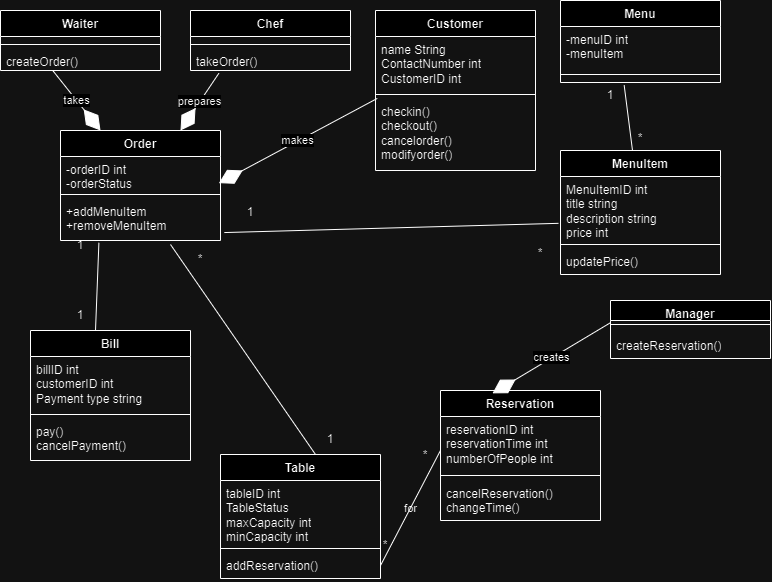

The diagram above was exported from draw.io. Its source (the exported page's mxGraphModel, read from the mxfile embedded in the PNG):
<mxGraphModel dx="1134" dy="589" grid="1" gridSize="10" guides="1" tooltips="1" connect="1" arrows="1" fold="1" page="1" pageScale="1" pageWidth="850" pageHeight="1100" math="0" shadow="0">
  <root>
    <mxCell id="0" />
    <mxCell id="1" parent="0" />
    <mxCell id="DFco7vEph6Q3wHeSBk7D-13" value="Bill" style="swimlane;fontStyle=1;align=center;verticalAlign=top;childLayout=stackLayout;horizontal=1;startSize=26;horizontalStack=0;resizeParent=1;resizeParentMax=0;resizeLast=0;collapsible=1;marginBottom=0;whiteSpace=wrap;html=1;labelBackgroundColor=none;" parent="1" vertex="1">
      <mxGeometry x="80" y="340" width="160" height="130" as="geometry" />
    </mxCell>
    <mxCell id="DFco7vEph6Q3wHeSBk7D-14" value="billID int&lt;br&gt;customerID int&lt;br&gt;Payment type string" style="text;strokeColor=none;fillColor=none;align=left;verticalAlign=top;spacingLeft=4;spacingRight=4;overflow=hidden;rotatable=0;points=[[0,0.5],[1,0.5]];portConstraint=eastwest;whiteSpace=wrap;html=1;labelBackgroundColor=none;" parent="DFco7vEph6Q3wHeSBk7D-13" vertex="1">
      <mxGeometry y="26" width="160" height="54" as="geometry" />
    </mxCell>
    <mxCell id="DFco7vEph6Q3wHeSBk7D-15" value="" style="line;strokeWidth=1;fillColor=none;align=left;verticalAlign=middle;spacingTop=-1;spacingLeft=3;spacingRight=3;rotatable=0;labelPosition=right;points=[];portConstraint=eastwest;labelBackgroundColor=none;" parent="DFco7vEph6Q3wHeSBk7D-13" vertex="1">
      <mxGeometry y="80" width="160" height="8" as="geometry" />
    </mxCell>
    <mxCell id="DFco7vEph6Q3wHeSBk7D-16" value="pay()&lt;br&gt;cancelPayment()" style="text;strokeColor=none;fillColor=none;align=left;verticalAlign=top;spacingLeft=4;spacingRight=4;overflow=hidden;rotatable=0;points=[[0,0.5],[1,0.5]];portConstraint=eastwest;whiteSpace=wrap;html=1;labelBackgroundColor=none;" parent="DFco7vEph6Q3wHeSBk7D-13" vertex="1">
      <mxGeometry y="88" width="160" height="42" as="geometry" />
    </mxCell>
    <mxCell id="DFco7vEph6Q3wHeSBk7D-18" value="Waiter" style="swimlane;fontStyle=1;align=center;verticalAlign=top;childLayout=stackLayout;horizontal=1;startSize=26;horizontalStack=0;resizeParent=1;resizeParentMax=0;resizeLast=0;collapsible=1;marginBottom=0;whiteSpace=wrap;html=1;labelBackgroundColor=none;" parent="1" vertex="1">
      <mxGeometry x="50" y="20" width="160" height="60" as="geometry" />
    </mxCell>
    <mxCell id="DFco7vEph6Q3wHeSBk7D-19" value="+ field: type" style="text;strokeColor=none;fillColor=none;align=left;verticalAlign=top;spacingLeft=4;spacingRight=4;overflow=hidden;rotatable=0;points=[[0,0.5],[1,0.5]];portConstraint=eastwest;whiteSpace=wrap;html=1;labelBackgroundColor=none;" parent="DFco7vEph6Q3wHeSBk7D-18" vertex="1">
      <mxGeometry y="26" width="160" height="4" as="geometry" />
    </mxCell>
    <mxCell id="DFco7vEph6Q3wHeSBk7D-20" value="" style="line;strokeWidth=1;fillColor=none;align=left;verticalAlign=middle;spacingTop=-1;spacingLeft=3;spacingRight=3;rotatable=0;labelPosition=right;points=[];portConstraint=eastwest;labelBackgroundColor=none;" parent="DFco7vEph6Q3wHeSBk7D-18" vertex="1">
      <mxGeometry y="30" width="160" height="8" as="geometry" />
    </mxCell>
    <mxCell id="DFco7vEph6Q3wHeSBk7D-21" value="createOrder()" style="text;strokeColor=none;fillColor=none;align=left;verticalAlign=top;spacingLeft=4;spacingRight=4;overflow=hidden;rotatable=0;points=[[0,0.5],[1,0.5]];portConstraint=eastwest;whiteSpace=wrap;html=1;labelBackgroundColor=none;" parent="DFco7vEph6Q3wHeSBk7D-18" vertex="1">
      <mxGeometry y="38" width="160" height="22" as="geometry" />
    </mxCell>
    <mxCell id="DFco7vEph6Q3wHeSBk7D-22" value="Chef" style="swimlane;fontStyle=1;align=center;verticalAlign=top;childLayout=stackLayout;horizontal=1;startSize=26;horizontalStack=0;resizeParent=1;resizeParentMax=0;resizeLast=0;collapsible=1;marginBottom=0;whiteSpace=wrap;html=1;labelBackgroundColor=none;" parent="1" vertex="1">
      <mxGeometry x="240" y="20" width="160" height="60" as="geometry" />
    </mxCell>
    <mxCell id="DFco7vEph6Q3wHeSBk7D-23" value="+ field: type" style="text;strokeColor=none;fillColor=none;align=left;verticalAlign=top;spacingLeft=4;spacingRight=4;overflow=hidden;rotatable=0;points=[[0,0.5],[1,0.5]];portConstraint=eastwest;whiteSpace=wrap;html=1;labelBackgroundColor=none;" parent="DFco7vEph6Q3wHeSBk7D-22" vertex="1">
      <mxGeometry y="26" width="160" height="4" as="geometry" />
    </mxCell>
    <mxCell id="DFco7vEph6Q3wHeSBk7D-24" value="" style="line;strokeWidth=1;fillColor=none;align=left;verticalAlign=middle;spacingTop=-1;spacingLeft=3;spacingRight=3;rotatable=0;labelPosition=right;points=[];portConstraint=eastwest;labelBackgroundColor=none;" parent="DFco7vEph6Q3wHeSBk7D-22" vertex="1">
      <mxGeometry y="30" width="160" height="8" as="geometry" />
    </mxCell>
    <mxCell id="DFco7vEph6Q3wHeSBk7D-25" value="takeOrder()" style="text;strokeColor=none;fillColor=none;align=left;verticalAlign=top;spacingLeft=4;spacingRight=4;overflow=hidden;rotatable=0;points=[[0,0.5],[1,0.5]];portConstraint=eastwest;whiteSpace=wrap;html=1;labelBackgroundColor=none;" parent="DFco7vEph6Q3wHeSBk7D-22" vertex="1">
      <mxGeometry y="38" width="160" height="22" as="geometry" />
    </mxCell>
    <mxCell id="DFco7vEph6Q3wHeSBk7D-26" value="Customer" style="swimlane;fontStyle=1;align=center;verticalAlign=top;childLayout=stackLayout;horizontal=1;startSize=26;horizontalStack=0;resizeParent=1;resizeParentMax=0;resizeLast=0;collapsible=1;marginBottom=0;whiteSpace=wrap;html=1;labelBackgroundColor=none;" parent="1" vertex="1">
      <mxGeometry x="425" y="20" width="160" height="160" as="geometry" />
    </mxCell>
    <mxCell id="DFco7vEph6Q3wHeSBk7D-27" value="name String&lt;br&gt;ContactNumber int&lt;br&gt;CustomerID int" style="text;strokeColor=none;fillColor=none;align=left;verticalAlign=top;spacingLeft=4;spacingRight=4;overflow=hidden;rotatable=0;points=[[0,0.5],[1,0.5]];portConstraint=eastwest;whiteSpace=wrap;html=1;labelBackgroundColor=none;" parent="DFco7vEph6Q3wHeSBk7D-26" vertex="1">
      <mxGeometry y="26" width="160" height="54" as="geometry" />
    </mxCell>
    <mxCell id="DFco7vEph6Q3wHeSBk7D-28" value="" style="line;strokeWidth=1;fillColor=none;align=left;verticalAlign=middle;spacingTop=-1;spacingLeft=3;spacingRight=3;rotatable=0;labelPosition=right;points=[];portConstraint=eastwest;labelBackgroundColor=none;" parent="DFco7vEph6Q3wHeSBk7D-26" vertex="1">
      <mxGeometry y="80" width="160" height="8" as="geometry" />
    </mxCell>
    <mxCell id="DFco7vEph6Q3wHeSBk7D-29" value="checkin()&lt;br&gt;checkout()&lt;br&gt;cancelorder()&lt;br&gt;modifyorder()" style="text;strokeColor=none;fillColor=none;align=left;verticalAlign=top;spacingLeft=4;spacingRight=4;overflow=hidden;rotatable=0;points=[[0,0.5],[1,0.5]];portConstraint=eastwest;whiteSpace=wrap;html=1;labelBackgroundColor=none;" parent="DFco7vEph6Q3wHeSBk7D-26" vertex="1">
      <mxGeometry y="88" width="160" height="72" as="geometry" />
    </mxCell>
    <mxCell id="DFco7vEph6Q3wHeSBk7D-34" value="MenuItem" style="swimlane;fontStyle=1;align=center;verticalAlign=top;childLayout=stackLayout;horizontal=1;startSize=26;horizontalStack=0;resizeParent=1;resizeParentMax=0;resizeLast=0;collapsible=1;marginBottom=0;whiteSpace=wrap;html=1;labelBackgroundColor=none;" parent="1" vertex="1">
      <mxGeometry x="610" y="160" width="160" height="124" as="geometry" />
    </mxCell>
    <mxCell id="DFco7vEph6Q3wHeSBk7D-35" value="MenuItemID int&lt;br&gt;title string&lt;br&gt;description string&lt;br&gt;price int" style="text;strokeColor=none;fillColor=none;align=left;verticalAlign=top;spacingLeft=4;spacingRight=4;overflow=hidden;rotatable=0;points=[[0,0.5],[1,0.5]];portConstraint=eastwest;whiteSpace=wrap;html=1;labelBackgroundColor=none;" parent="DFco7vEph6Q3wHeSBk7D-34" vertex="1">
      <mxGeometry y="26" width="160" height="64" as="geometry" />
    </mxCell>
    <mxCell id="DFco7vEph6Q3wHeSBk7D-36" value="" style="line;strokeWidth=1;fillColor=none;align=left;verticalAlign=middle;spacingTop=-1;spacingLeft=3;spacingRight=3;rotatable=0;labelPosition=right;points=[];portConstraint=eastwest;labelBackgroundColor=none;" parent="DFco7vEph6Q3wHeSBk7D-34" vertex="1">
      <mxGeometry y="90" width="160" height="8" as="geometry" />
    </mxCell>
    <mxCell id="DFco7vEph6Q3wHeSBk7D-37" value="updatePrice()" style="text;strokeColor=none;fillColor=none;align=left;verticalAlign=top;spacingLeft=4;spacingRight=4;overflow=hidden;rotatable=0;points=[[0,0.5],[1,0.5]];portConstraint=eastwest;whiteSpace=wrap;html=1;labelBackgroundColor=none;" parent="DFco7vEph6Q3wHeSBk7D-34" vertex="1">
      <mxGeometry y="98" width="160" height="26" as="geometry" />
    </mxCell>
    <mxCell id="DFco7vEph6Q3wHeSBk7D-38" value="Manager" style="swimlane;fontStyle=1;align=center;verticalAlign=top;childLayout=stackLayout;horizontal=1;startSize=20;horizontalStack=0;resizeParent=1;resizeParentMax=0;resizeLast=0;collapsible=1;marginBottom=0;whiteSpace=wrap;html=1;labelBackgroundColor=none;" parent="1" vertex="1">
      <mxGeometry x="660" y="310" width="160" height="58" as="geometry" />
    </mxCell>
    <mxCell id="DFco7vEph6Q3wHeSBk7D-40" value="" style="line;strokeWidth=1;fillColor=none;align=left;verticalAlign=middle;spacingTop=-1;spacingLeft=3;spacingRight=3;rotatable=0;labelPosition=right;points=[];portConstraint=eastwest;labelBackgroundColor=none;" parent="DFco7vEph6Q3wHeSBk7D-38" vertex="1">
      <mxGeometry y="20" width="160" height="8" as="geometry" />
    </mxCell>
    <mxCell id="DFco7vEph6Q3wHeSBk7D-39" value="+ field: type" style="text;strokeColor=none;fillColor=none;align=left;verticalAlign=top;spacingLeft=4;spacingRight=4;overflow=hidden;rotatable=0;points=[[0,0.5],[1,0.5]];portConstraint=eastwest;whiteSpace=wrap;html=1;labelBackgroundColor=none;" parent="DFco7vEph6Q3wHeSBk7D-38" vertex="1">
      <mxGeometry y="28" width="160" height="4" as="geometry" />
    </mxCell>
    <mxCell id="DFco7vEph6Q3wHeSBk7D-41" value="createReservation()" style="text;strokeColor=none;fillColor=none;align=left;verticalAlign=top;spacingLeft=4;spacingRight=4;overflow=hidden;rotatable=0;points=[[0,0.5],[1,0.5]];portConstraint=eastwest;whiteSpace=wrap;html=1;labelBackgroundColor=none;" parent="DFco7vEph6Q3wHeSBk7D-38" vertex="1">
      <mxGeometry y="32" width="160" height="26" as="geometry" />
    </mxCell>
    <mxCell id="DFco7vEph6Q3wHeSBk7D-42" value="Reservation" style="swimlane;fontStyle=1;align=center;verticalAlign=top;childLayout=stackLayout;horizontal=1;startSize=26;horizontalStack=0;resizeParent=1;resizeParentMax=0;resizeLast=0;collapsible=1;marginBottom=0;whiteSpace=wrap;html=1;labelBackgroundColor=none;" parent="1" vertex="1">
      <mxGeometry x="490" y="400" width="160" height="130" as="geometry" />
    </mxCell>
    <mxCell id="DFco7vEph6Q3wHeSBk7D-43" value="reservationID int&lt;br&gt;reservationTime int&lt;br&gt;numberOfPeople int&lt;div&gt;&lt;br/&gt;&lt;/div&gt;" style="text;strokeColor=none;fillColor=none;align=left;verticalAlign=top;spacingLeft=4;spacingRight=4;overflow=hidden;rotatable=0;points=[[0,0.5],[1,0.5]];portConstraint=eastwest;whiteSpace=wrap;html=1;labelBackgroundColor=none;" parent="DFco7vEph6Q3wHeSBk7D-42" vertex="1">
      <mxGeometry y="26" width="160" height="54" as="geometry" />
    </mxCell>
    <mxCell id="DFco7vEph6Q3wHeSBk7D-44" value="" style="line;strokeWidth=1;fillColor=none;align=left;verticalAlign=middle;spacingTop=-1;spacingLeft=3;spacingRight=3;rotatable=0;labelPosition=right;points=[];portConstraint=eastwest;labelBackgroundColor=none;" parent="DFco7vEph6Q3wHeSBk7D-42" vertex="1">
      <mxGeometry y="80" width="160" height="10" as="geometry" />
    </mxCell>
    <mxCell id="DFco7vEph6Q3wHeSBk7D-45" value="cancelReservation()&lt;br&gt;changeTime()" style="text;strokeColor=none;fillColor=none;align=left;verticalAlign=top;spacingLeft=4;spacingRight=4;overflow=hidden;rotatable=0;points=[[0,0.5],[1,0.5]];portConstraint=eastwest;whiteSpace=wrap;html=1;labelBackgroundColor=none;" parent="DFco7vEph6Q3wHeSBk7D-42" vertex="1">
      <mxGeometry y="90" width="160" height="40" as="geometry" />
    </mxCell>
    <mxCell id="DFco7vEph6Q3wHeSBk7D-46" value="Table" style="swimlane;fontStyle=1;align=center;verticalAlign=top;childLayout=stackLayout;horizontal=1;startSize=26;horizontalStack=0;resizeParent=1;resizeParentMax=0;resizeLast=0;collapsible=1;marginBottom=0;whiteSpace=wrap;html=1;labelBackgroundColor=none;" parent="1" vertex="1">
      <mxGeometry x="270" y="464" width="160" height="124" as="geometry" />
    </mxCell>
    <mxCell id="DFco7vEph6Q3wHeSBk7D-47" value="tableID int&lt;br&gt;TableStatus&lt;br&gt;maxCapacity int&lt;br&gt;minCapacity int" style="text;strokeColor=none;fillColor=none;align=left;verticalAlign=top;spacingLeft=4;spacingRight=4;overflow=hidden;rotatable=0;points=[[0,0.5],[1,0.5]];portConstraint=eastwest;whiteSpace=wrap;html=1;labelBackgroundColor=none;" parent="DFco7vEph6Q3wHeSBk7D-46" vertex="1">
      <mxGeometry y="26" width="160" height="64" as="geometry" />
    </mxCell>
    <mxCell id="DFco7vEph6Q3wHeSBk7D-48" value="" style="line;strokeWidth=1;fillColor=none;align=left;verticalAlign=middle;spacingTop=-1;spacingLeft=3;spacingRight=3;rotatable=0;labelPosition=right;points=[];portConstraint=eastwest;labelBackgroundColor=none;" parent="DFco7vEph6Q3wHeSBk7D-46" vertex="1">
      <mxGeometry y="90" width="160" height="8" as="geometry" />
    </mxCell>
    <mxCell id="DFco7vEph6Q3wHeSBk7D-49" value="addReservation()" style="text;strokeColor=none;fillColor=none;align=left;verticalAlign=top;spacingLeft=4;spacingRight=4;overflow=hidden;rotatable=0;points=[[0,0.5],[1,0.5]];portConstraint=eastwest;whiteSpace=wrap;html=1;labelBackgroundColor=none;" parent="DFco7vEph6Q3wHeSBk7D-46" vertex="1">
      <mxGeometry y="98" width="160" height="26" as="geometry" />
    </mxCell>
    <mxCell id="LVe-xdX91Nz6b0kLAbl5-15" value="for" style="endArrow=none;html=1;rounded=0;entryX=0.714;entryY=0.333;entryDx=0;entryDy=0;labelBackgroundColor=none;fontColor=default;exitX=1;exitY=0.5;exitDx=0;exitDy=0;entryPerimeter=0;" edge="1" parent="1" source="DFco7vEph6Q3wHeSBk7D-49" target="LVe-xdX91Nz6b0kLAbl5-10">
      <mxGeometry width="50" height="50" relative="1" as="geometry">
        <mxPoint x="430" y="551" as="sourcePoint" />
        <mxPoint x="500.9999999999998" y="438.0000000000001" as="targetPoint" />
      </mxGeometry>
    </mxCell>
    <mxCell id="LVe-xdX91Nz6b0kLAbl5-10" value="*" style="text;html=1;align=center;verticalAlign=middle;whiteSpace=wrap;rounded=0;" vertex="1" parent="1">
      <mxGeometry x="440" y="450" width="70" height="30" as="geometry" />
    </mxCell>
    <mxCell id="LVe-xdX91Nz6b0kLAbl5-16" value="*" style="text;html=1;align=center;verticalAlign=middle;whiteSpace=wrap;rounded=0;" vertex="1" parent="1">
      <mxGeometry x="430" y="540" width="10" height="30" as="geometry" />
    </mxCell>
    <mxCell id="LVe-xdX91Nz6b0kLAbl5-18" value="creates" style="endArrow=diamondThin;endFill=1;endSize=24;html=1;rounded=0;exitX=0.001;exitY=-1.475;exitDx=0;exitDy=0;exitPerimeter=0;entryX=0.325;entryY=0.022;entryDx=0;entryDy=0;entryPerimeter=0;" edge="1" parent="1" source="DFco7vEph6Q3wHeSBk7D-39" target="DFco7vEph6Q3wHeSBk7D-42">
      <mxGeometry width="160" relative="1" as="geometry">
        <mxPoint x="290" y="400" as="sourcePoint" />
        <mxPoint x="450" y="400" as="targetPoint" />
      </mxGeometry>
    </mxCell>
    <mxCell id="LVe-xdX91Nz6b0kLAbl5-19" value="Order" style="swimlane;fontStyle=1;align=center;verticalAlign=top;childLayout=stackLayout;horizontal=1;startSize=26;horizontalStack=0;resizeParent=1;resizeParentMax=0;resizeLast=0;collapsible=1;marginBottom=0;whiteSpace=wrap;html=1;" vertex="1" parent="1">
      <mxGeometry x="110" y="140" width="160" height="110" as="geometry" />
    </mxCell>
    <mxCell id="LVe-xdX91Nz6b0kLAbl5-20" value="-orderID int&lt;div&gt;-orderStatus&lt;/div&gt;" style="text;strokeColor=none;fillColor=none;align=left;verticalAlign=top;spacingLeft=4;spacingRight=4;overflow=hidden;rotatable=0;points=[[0,0.5],[1,0.5]];portConstraint=eastwest;whiteSpace=wrap;html=1;" vertex="1" parent="LVe-xdX91Nz6b0kLAbl5-19">
      <mxGeometry y="26" width="160" height="34" as="geometry" />
    </mxCell>
    <mxCell id="LVe-xdX91Nz6b0kLAbl5-21" value="" style="line;strokeWidth=1;fillColor=none;align=left;verticalAlign=middle;spacingTop=-1;spacingLeft=3;spacingRight=3;rotatable=0;labelPosition=right;points=[];portConstraint=eastwest;strokeColor=inherit;" vertex="1" parent="LVe-xdX91Nz6b0kLAbl5-19">
      <mxGeometry y="60" width="160" height="8" as="geometry" />
    </mxCell>
    <mxCell id="LVe-xdX91Nz6b0kLAbl5-22" value="+addMenuItem&lt;div&gt;+removeMenuItem&lt;/div&gt;" style="text;strokeColor=none;fillColor=none;align=left;verticalAlign=top;spacingLeft=4;spacingRight=4;overflow=hidden;rotatable=0;points=[[0,0.5],[1,0.5]];portConstraint=eastwest;whiteSpace=wrap;html=1;" vertex="1" parent="LVe-xdX91Nz6b0kLAbl5-19">
      <mxGeometry y="68" width="160" height="42" as="geometry" />
    </mxCell>
    <mxCell id="LVe-xdX91Nz6b0kLAbl5-23" value="makes" style="endArrow=diamondThin;endFill=1;endSize=24;html=1;rounded=0;entryX=0.99;entryY=0.784;entryDx=0;entryDy=0;entryPerimeter=0;exitX=0.011;exitY=-0.001;exitDx=0;exitDy=0;exitPerimeter=0;" edge="1" parent="1" source="DFco7vEph6Q3wHeSBk7D-29" target="LVe-xdX91Nz6b0kLAbl5-20">
      <mxGeometry width="160" relative="1" as="geometry">
        <mxPoint x="420" y="110" as="sourcePoint" />
        <mxPoint x="450" y="220" as="targetPoint" />
        <Array as="points" />
      </mxGeometry>
    </mxCell>
    <mxCell id="LVe-xdX91Nz6b0kLAbl5-24" value="prepares" style="endArrow=diamondThin;endFill=1;endSize=24;html=1;rounded=0;exitX=0.177;exitY=1.129;exitDx=0;exitDy=0;exitPerimeter=0;entryX=0.75;entryY=0;entryDx=0;entryDy=0;" edge="1" parent="1" source="DFco7vEph6Q3wHeSBk7D-25" target="LVe-xdX91Nz6b0kLAbl5-19">
      <mxGeometry width="160" relative="1" as="geometry">
        <mxPoint x="290" y="220" as="sourcePoint" />
        <mxPoint x="450" y="220" as="targetPoint" />
      </mxGeometry>
    </mxCell>
    <mxCell id="LVe-xdX91Nz6b0kLAbl5-26" value="takes" style="endArrow=diamondThin;endFill=1;endSize=24;html=1;rounded=0;exitX=0.325;exitY=0.987;exitDx=0;exitDy=0;exitPerimeter=0;entryX=0.25;entryY=0;entryDx=0;entryDy=0;" edge="1" parent="1" source="DFco7vEph6Q3wHeSBk7D-21" target="LVe-xdX91Nz6b0kLAbl5-19">
      <mxGeometry width="160" relative="1" as="geometry">
        <mxPoint x="290" y="220" as="sourcePoint" />
        <mxPoint x="450" y="220" as="targetPoint" />
      </mxGeometry>
    </mxCell>
    <mxCell id="LVe-xdX91Nz6b0kLAbl5-31" value="1" style="text;html=1;align=center;verticalAlign=middle;whiteSpace=wrap;rounded=0;" vertex="1" parent="1">
      <mxGeometry x="630" y="90" width="60" height="30" as="geometry" />
    </mxCell>
    <mxCell id="LVe-xdX91Nz6b0kLAbl5-34" value="*" style="text;html=1;align=center;verticalAlign=middle;whiteSpace=wrap;rounded=0;" vertex="1" parent="1">
      <mxGeometry x="610" y="130" width="160" height="36" as="geometry" />
    </mxCell>
    <mxCell id="LVe-xdX91Nz6b0kLAbl5-36" value="" style="endArrow=none;html=1;rounded=0;entryX=0.398;entryY=2.405;entryDx=0;entryDy=0;entryPerimeter=0;" edge="1" parent="1" target="LVe-xdX91Nz6b0kLAbl5-56">
      <mxGeometry width="50" height="50" relative="1" as="geometry">
        <mxPoint x="682" y="160" as="sourcePoint" />
        <mxPoint x="670" y="100" as="targetPoint" />
        <Array as="points">
          <mxPoint x="682" y="160" />
        </Array>
      </mxGeometry>
    </mxCell>
    <mxCell id="LVe-xdX91Nz6b0kLAbl5-38" value="&lt;div&gt;&lt;br&gt;&lt;/div&gt;&lt;div&gt;*&lt;/div&gt;" style="text;html=1;align=center;verticalAlign=middle;whiteSpace=wrap;rounded=0;" vertex="1" parent="1">
      <mxGeometry x="560" y="240" width="60" height="30" as="geometry" />
    </mxCell>
    <mxCell id="LVe-xdX91Nz6b0kLAbl5-39" value="1" style="text;html=1;align=center;verticalAlign=middle;whiteSpace=wrap;rounded=0;" vertex="1" parent="1">
      <mxGeometry x="270" y="207" width="60" height="30" as="geometry" />
    </mxCell>
    <mxCell id="LVe-xdX91Nz6b0kLAbl5-40" value="" style="endArrow=none;html=1;rounded=0;entryX=0.799;entryY=-0.239;entryDx=0;entryDy=0;entryPerimeter=0;exitX=1.024;exitY=0.811;exitDx=0;exitDy=0;exitPerimeter=0;" edge="1" parent="1" source="LVe-xdX91Nz6b0kLAbl5-22" target="LVe-xdX91Nz6b0kLAbl5-38">
      <mxGeometry width="50" height="50" relative="1" as="geometry">
        <mxPoint x="340" y="340" as="sourcePoint" />
        <mxPoint x="390" y="290" as="targetPoint" />
      </mxGeometry>
    </mxCell>
    <mxCell id="LVe-xdX91Nz6b0kLAbl5-42" value="" style="endArrow=none;html=1;rounded=0;labelBackgroundColor=none;fontColor=default;exitX=0.625;exitY=0.048;exitDx=0;exitDy=0;exitPerimeter=0;" edge="1" parent="1" target="LVe-xdX91Nz6b0kLAbl5-41">
      <mxGeometry width="50" height="50" relative="1" as="geometry">
        <mxPoint x="378.24000000000024" y="464.002" as="sourcePoint" />
        <mxPoint x="207" y="250" as="targetPoint" />
        <Array as="points" />
      </mxGeometry>
    </mxCell>
    <mxCell id="LVe-xdX91Nz6b0kLAbl5-41" value="1" style="text;html=1;align=center;verticalAlign=middle;whiteSpace=wrap;rounded=0;" vertex="1" parent="1">
      <mxGeometry x="350" y="434" width="60" height="30" as="geometry" />
    </mxCell>
    <mxCell id="LVe-xdX91Nz6b0kLAbl5-43" value="*" style="text;html=1;align=center;verticalAlign=middle;whiteSpace=wrap;rounded=0;" vertex="1" parent="1">
      <mxGeometry x="220" y="254" width="60" height="30" as="geometry" />
    </mxCell>
    <mxCell id="LVe-xdX91Nz6b0kLAbl5-47" style="edgeStyle=orthogonalEdgeStyle;rounded=0;orthogonalLoop=1;jettySize=auto;html=1;exitX=0.5;exitY=1;exitDx=0;exitDy=0;" edge="1" parent="1" source="LVe-xdX91Nz6b0kLAbl5-43" target="LVe-xdX91Nz6b0kLAbl5-43">
      <mxGeometry relative="1" as="geometry" />
    </mxCell>
    <mxCell id="LVe-xdX91Nz6b0kLAbl5-48" value="" style="endArrow=none;html=1;rounded=0;entryX=0;entryY=0;entryDx=0;entryDy=0;exitX=0.25;exitY=1;exitDx=0;exitDy=0;" edge="1" parent="1" source="LVe-xdX91Nz6b0kLAbl5-41" target="LVe-xdX91Nz6b0kLAbl5-43">
      <mxGeometry width="50" height="50" relative="1" as="geometry">
        <mxPoint x="340" y="470" as="sourcePoint" />
        <mxPoint x="390" y="420" as="targetPoint" />
      </mxGeometry>
    </mxCell>
    <mxCell id="LVe-xdX91Nz6b0kLAbl5-49" value="1" style="text;html=1;align=center;verticalAlign=middle;whiteSpace=wrap;rounded=0;" vertex="1" parent="1">
      <mxGeometry x="100" y="240" width="60" height="30" as="geometry" />
    </mxCell>
    <mxCell id="LVe-xdX91Nz6b0kLAbl5-50" value="1" style="text;html=1;align=center;verticalAlign=middle;whiteSpace=wrap;rounded=0;" vertex="1" parent="1">
      <mxGeometry x="100" y="310" width="60" height="30" as="geometry" />
    </mxCell>
    <mxCell id="LVe-xdX91Nz6b0kLAbl5-51" value="" style="endArrow=none;html=1;rounded=0;entryX=0.24;entryY=1.054;entryDx=0;entryDy=0;entryPerimeter=0;exitX=0.75;exitY=1;exitDx=0;exitDy=0;" edge="1" parent="1" source="LVe-xdX91Nz6b0kLAbl5-50" target="LVe-xdX91Nz6b0kLAbl5-22">
      <mxGeometry width="50" height="50" relative="1" as="geometry">
        <mxPoint x="148" y="330" as="sourcePoint" />
        <mxPoint x="390" y="420" as="targetPoint" />
      </mxGeometry>
    </mxCell>
    <mxCell id="LVe-xdX91Nz6b0kLAbl5-52" value="Menu" style="swimlane;fontStyle=1;align=center;verticalAlign=top;childLayout=stackLayout;horizontal=1;startSize=26;horizontalStack=0;resizeParent=1;resizeParentMax=0;resizeLast=0;collapsible=1;marginBottom=0;whiteSpace=wrap;html=1;" vertex="1" parent="1">
      <mxGeometry x="610" y="10" width="160" height="82" as="geometry" />
    </mxCell>
    <mxCell id="LVe-xdX91Nz6b0kLAbl5-53" value="-menuID int&lt;div&gt;-menuItem&lt;/div&gt;" style="text;strokeColor=none;fillColor=none;align=left;verticalAlign=top;spacingLeft=4;spacingRight=4;overflow=hidden;rotatable=0;points=[[0,0.5],[1,0.5]];portConstraint=eastwest;whiteSpace=wrap;html=1;" vertex="1" parent="LVe-xdX91Nz6b0kLAbl5-52">
      <mxGeometry y="26" width="160" height="44" as="geometry" />
    </mxCell>
    <mxCell id="LVe-xdX91Nz6b0kLAbl5-54" value="" style="line;strokeWidth=1;fillColor=none;align=left;verticalAlign=middle;spacingTop=-1;spacingLeft=3;spacingRight=3;rotatable=0;labelPosition=right;points=[];portConstraint=eastwest;strokeColor=inherit;" vertex="1" parent="LVe-xdX91Nz6b0kLAbl5-52">
      <mxGeometry y="70" width="160" height="8" as="geometry" />
    </mxCell>
    <mxCell id="LVe-xdX91Nz6b0kLAbl5-55" value="+ method(type): type" style="text;strokeColor=none;fillColor=none;align=left;verticalAlign=top;spacingLeft=4;spacingRight=4;overflow=hidden;rotatable=0;points=[[0,0.5],[1,0.5]];portConstraint=eastwest;whiteSpace=wrap;html=1;" vertex="1" parent="LVe-xdX91Nz6b0kLAbl5-52">
      <mxGeometry y="78" width="160" height="2" as="geometry" />
    </mxCell>
    <mxCell id="LVe-xdX91Nz6b0kLAbl5-56" value="+ method(type): type" style="text;strokeColor=none;fillColor=none;align=left;verticalAlign=top;spacingLeft=4;spacingRight=4;overflow=hidden;rotatable=0;points=[[0,0.5],[1,0.5]];portConstraint=eastwest;whiteSpace=wrap;html=1;" vertex="1" parent="LVe-xdX91Nz6b0kLAbl5-52">
      <mxGeometry y="80" width="160" height="2" as="geometry" />
    </mxCell>
  </root>
</mxGraphModel>